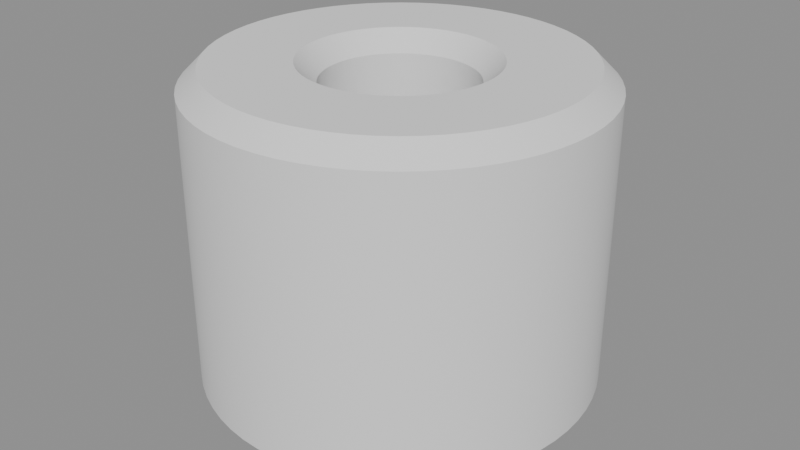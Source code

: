 # Source: bead.blend  (saved by Blender 5.1.30; exported with 4.5.12 LTS)
import bpy
from mathutils import Matrix  # noqa: F401  (used for matrix-valued properties, if any)

bpy.ops.wm.read_factory_settings(use_empty=True)
scene = bpy.context.scene
scene.name = 'Scene'

# ---- meshes
me_beadmesh = bpy.data.meshes.new('BeadMesh')
me_beadmesh.from_pydata([(2.85, 0.0, 0.0), (2.25, 0.0, 0.6), (2.25, 0.0, 9.4), (2.85, 0.0, 10.0), (5.4, 0.0, 10.0), (6.0, 0.0, 9.4), (6.0, 0.0, 0.6), (5.4, 0.0, 0.0), (2.836, 0.2793, 0.0), (2.239, 0.2205, 0.6), (2.239, 0.2205, 9.4), (2.836, 0.2793, 10.0), (5.374, 0.5293, 10.0), (5.971, 0.5881, 9.4), (5.971, 0.5881, 0.6), (5.374, 0.5293, 0.0), (2.795, 0.556, 0.0), (2.207, 0.439, 0.6), (2.207, 0.439, 9.4), (2.795, 0.556, 10.0), (5.296, 1.053, 10.0), (5.885, 1.171, 9.4), (5.885, 1.171, 0.6), (5.296, 1.053, 0.0), (2.727, 0.8273, 0.0), (2.153, 0.6531, 0.6), (2.153, 0.6531, 9.4), (2.727, 0.8273, 10.0), (5.167, 1.568, 10.0), (5.742, 1.742, 9.4), (5.742, 1.742, 0.6), (5.167, 1.568, 0.0), (2.633, 1.091, 0.0), (2.079, 0.861, 0.6), (2.079, 0.861, 9.4), (2.633, 1.091, 10.0), (4.989, 2.066, 10.0), (5.543, 2.296, 9.4), (5.543, 2.296, 0.6), (4.989, 2.066, 0.0), (2.513, 1.343, 0.0), (1.984, 1.061, 0.6), (1.984, 1.061, 9.4), (2.513, 1.343, 10.0), (4.762, 2.546, 10.0), (5.292, 2.828, 9.4), (5.292, 2.828, 0.6), (4.762, 2.546, 0.0), (2.37, 1.583, 0.0), (1.871, 1.25, 0.6), (1.871, 1.25, 9.4), (2.37, 1.583, 10.0), (4.49, 3.0, 10.0), (4.989, 3.333, 9.4), (4.989, 3.333, 0.6), (4.49, 3.0, 0.0), (2.203, 1.808, 0.0), (1.739, 1.427, 0.6), (1.739, 1.427, 9.4), (2.203, 1.808, 10.0), (4.174, 3.426, 10.0), (4.638, 3.806, 9.4), (4.638, 3.806, 0.6), (4.174, 3.426, 0.0), (2.015, 2.015, 0.0), (1.591, 1.591, 0.6), (1.591, 1.591, 9.4), (2.015, 2.015, 10.0), (3.818, 3.818, 10.0), (4.243, 4.243, 9.4), (4.243, 4.243, 0.6), (3.818, 3.818, 0.0), (1.808, 2.203, 0.0), (1.427, 1.739, 0.6), (1.427, 1.739, 9.4), (1.808, 2.203, 10.0), (3.426, 4.174, 10.0), (3.806, 4.638, 9.4), (3.806, 4.638, 0.6), (3.426, 4.174, 0.0), (1.583, 2.37, 0.0), (1.25, 1.871, 0.6), (1.25, 1.871, 9.4), (1.583, 2.37, 10.0), (3.0, 4.49, 10.0), (3.333, 4.989, 9.4), (3.333, 4.989, 0.6), (3.0, 4.49, 0.0), (1.343, 2.513, 0.0), (1.061, 1.984, 0.6), (1.061, 1.984, 9.4), (1.343, 2.513, 10.0), (2.546, 4.762, 10.0), (2.828, 5.292, 9.4), (2.828, 5.292, 0.6), (2.546, 4.762, 0.0), (1.091, 2.633, 0.0), (0.861, 2.079, 0.6), (0.861, 2.079, 9.4), (1.091, 2.633, 10.0), (2.066, 4.989, 10.0), (2.296, 5.543, 9.4), (2.296, 5.543, 0.6), (2.066, 4.989, 0.0), (0.8273, 2.727, 0.0), (0.6531, 2.153, 0.6), (0.6531, 2.153, 9.4), (0.8273, 2.727, 10.0), (1.568, 5.167, 10.0), (1.742, 5.742, 9.4), (1.742, 5.742, 0.6), (1.568, 5.167, 0.0), (0.556, 2.795, 0.0), (0.439, 2.207, 0.6), (0.439, 2.207, 9.4), (0.556, 2.795, 10.0), (1.053, 5.296, 10.0), (1.171, 5.885, 9.4), (1.171, 5.885, 0.6), (1.053, 5.296, 0.0), (0.2793, 2.836, 0.0), (0.2205, 2.239, 0.6), (0.2205, 2.239, 9.4), (0.2793, 2.836, 10.0), (0.5293, 5.374, 10.0), (0.5881, 5.971, 9.4), (0.5881, 5.971, 0.6), (0.5293, 5.374, 0.0), (2.384e-07, 2.85, 0.0), (-2.682e-07, 2.25, 0.6), (-2.682e-07, 2.25, 9.4), (2.384e-07, 2.85, 10.0), (-4.768e-07, 5.4, 10.0), (-2.98e-07, 6.0, 9.4), (-2.98e-07, 6.0, 0.6), (-4.768e-07, 5.4, 0.0), (-0.2793, 2.836, 0.0), (-0.2205, 2.239, 0.6), (-0.2205, 2.239, 9.4), (-0.2793, 2.836, 10.0), (-0.5293, 5.374, 10.0), (-0.5881, 5.971, 9.4), (-0.5881, 5.971, 0.6), (-0.5293, 5.374, 0.0), (-0.556, 2.795, 0.0), (-0.439, 2.207, 0.6), (-0.439, 2.207, 9.4), (-0.556, 2.795, 10.0), (-1.053, 5.296, 10.0), (-1.171, 5.885, 9.4), (-1.171, 5.885, 0.6), (-1.053, 5.296, 0.0), (-0.8273, 2.727, 0.0), (-0.6531, 2.153, 0.6), (-0.6531, 2.153, 9.4), (-0.8273, 2.727, 10.0), (-1.568, 5.167, 10.0), (-1.742, 5.742, 9.4), (-1.742, 5.742, 0.6), (-1.568, 5.167, 0.0), (-1.091, 2.633, 0.0), (-0.861, 2.079, 0.6), (-0.861, 2.079, 9.4), (-1.091, 2.633, 10.0), (-2.066, 4.989, 10.0), (-2.296, 5.543, 9.4), (-2.296, 5.543, 0.6), (-2.066, 4.989, 0.0), (-1.343, 2.513, 0.0), (-1.061, 1.984, 0.6), (-1.061, 1.984, 9.4), (-1.343, 2.513, 10.0), (-2.546, 4.762, 10.0), (-2.828, 5.292, 9.4), (-2.828, 5.292, 0.6), (-2.546, 4.762, 0.0), (-1.583, 2.37, 0.0), (-1.25, 1.871, 0.6), (-1.25, 1.871, 9.4), (-1.583, 2.37, 10.0), (-3.0, 4.49, 10.0), (-3.333, 4.989, 9.4), (-3.333, 4.989, 0.6), (-3.0, 4.49, 0.0), (-1.808, 2.203, 0.0), (-1.427, 1.739, 0.6), (-1.427, 1.739, 9.4), (-1.808, 2.203, 10.0), (-3.426, 4.174, 10.0), (-3.806, 4.638, 9.4), (-3.806, 4.638, 0.6), (-3.426, 4.174, 0.0), (-2.015, 2.015, 0.0), (-1.591, 1.591, 0.6), (-1.591, 1.591, 9.4), (-2.015, 2.015, 10.0), (-3.818, 3.818, 10.0), (-4.243, 4.243, 9.4), (-4.243, 4.243, 0.6), (-3.818, 3.818, 0.0), (-2.203, 1.808, 0.0), (-1.739, 1.427, 0.6), (-1.739, 1.427, 9.4), (-2.203, 1.808, 10.0), (-4.174, 3.426, 10.0), (-4.638, 3.806, 9.4), (-4.638, 3.806, 0.6), (-4.174, 3.426, 0.0), (-2.37, 1.583, 0.0), (-1.871, 1.25, 0.6), (-1.871, 1.25, 9.4), (-2.37, 1.583, 10.0), (-4.49, 3.0, 10.0), (-4.989, 3.333, 9.4), (-4.989, 3.333, 0.6), (-4.49, 3.0, 0.0), (-2.513, 1.343, 0.0), (-1.984, 1.061, 0.6), (-1.984, 1.061, 9.4), (-2.513, 1.343, 10.0), (-4.762, 2.546, 10.0), (-5.292, 2.828, 9.4), (-5.292, 2.828, 0.6), (-4.762, 2.546, 0.0), (-2.633, 1.091, 0.0), (-2.079, 0.861, 0.6), (-2.079, 0.861, 9.4), (-2.633, 1.091, 10.0), (-4.989, 2.066, 10.0), (-5.543, 2.296, 9.4), (-5.543, 2.296, 0.6), (-4.989, 2.066, 0.0), (-2.727, 0.8273, 0.0), (-2.153, 0.6531, 0.6), (-2.153, 0.6531, 9.4), (-2.727, 0.8273, 10.0), (-5.167, 1.568, 10.0), (-5.742, 1.742, 9.4), (-5.742, 1.742, 0.6), (-5.167, 1.568, 0.0), (-2.795, 0.556, 0.0), (-2.207, 0.439, 0.6), (-2.207, 0.439, 9.4), (-2.795, 0.556, 10.0), (-5.296, 1.053, 10.0), (-5.885, 1.171, 9.4), (-5.885, 1.171, 0.6), (-5.296, 1.053, 0.0), (-2.836, 0.2793, 0.0), (-2.239, 0.2205, 0.6), (-2.239, 0.2205, 9.4), (-2.836, 0.2793, 10.0), (-5.374, 0.5293, 10.0), (-5.971, 0.5881, 9.4), (-5.971, 0.5881, 0.6), (-5.374, 0.5293, 0.0), (-2.85, 8.941e-08, 0.0), (-2.25, -3.576e-07, 0.6), (-2.25, -3.576e-07, 9.4), (-2.85, 8.941e-08, 10.0), (-5.4, -1.192e-07, 10.0), (-6.0, -2.384e-07, 9.4), (-6.0, -2.384e-07, 0.6), (-5.4, -1.192e-07, 0.0), (-2.836, -0.2793, 0.0), (-2.239, -0.2205, 0.6), (-2.239, -0.2205, 9.4), (-2.836, -0.2793, 10.0), (-5.374, -0.5293, 10.0), (-5.971, -0.5881, 9.4), (-5.971, -0.5881, 0.6), (-5.374, -0.5293, 0.0), (-2.795, -0.556, 0.0), (-2.207, -0.439, 0.6), (-2.207, -0.439, 9.4), (-2.795, -0.556, 10.0), (-5.296, -1.053, 10.0), (-5.885, -1.171, 9.4), (-5.885, -1.171, 0.6), (-5.296, -1.053, 0.0), (-2.727, -0.8273, 0.0), (-2.153, -0.6531, 0.6), (-2.153, -0.6531, 9.4), (-2.727, -0.8273, 10.0), (-5.167, -1.568, 10.0), (-5.742, -1.742, 9.4), (-5.742, -1.742, 0.6), (-5.167, -1.568, 0.0), (-2.633, -1.091, 0.0), (-2.079, -0.861, 0.6), (-2.079, -0.861, 9.4), (-2.633, -1.091, 10.0), (-4.989, -2.066, 10.0), (-5.543, -2.296, 9.4), (-5.543, -2.296, 0.6), (-4.989, -2.066, 0.0), (-2.513, -1.343, 0.0), (-1.984, -1.061, 0.6), (-1.984, -1.061, 9.4), (-2.513, -1.343, 10.0), (-4.762, -2.546, 10.0), (-5.292, -2.828, 9.4), (-5.292, -2.828, 0.6), (-4.762, -2.546, 0.0), (-2.37, -1.583, 0.0), (-1.871, -1.25, 0.6), (-1.871, -1.25, 9.4), (-2.37, -1.583, 10.0), (-4.49, -3.0, 10.0), (-4.989, -3.333, 9.4), (-4.989, -3.333, 0.6), (-4.49, -3.0, 0.0), (-2.203, -1.808, 0.0), (-1.739, -1.427, 0.6), (-1.739, -1.427, 9.4), (-2.203, -1.808, 10.0), (-4.174, -3.426, 10.0), (-4.638, -3.806, 9.4), (-4.638, -3.806, 0.6), (-4.174, -3.426, 0.0), (-2.015, -2.015, 0.0), (-1.591, -1.591, 0.6), (-1.591, -1.591, 9.4), (-2.015, -2.015, 10.0), (-3.818, -3.818, 10.0), (-4.243, -4.243, 9.4), (-4.243, -4.243, 0.6), (-3.818, -3.818, 0.0), (-1.808, -2.203, 0.0), (-1.427, -1.739, 0.6), (-1.427, -1.739, 9.4), (-1.808, -2.203, 10.0), (-3.426, -4.174, 10.0), (-3.806, -4.638, 9.4), (-3.806, -4.638, 0.6), (-3.426, -4.174, 0.0), (-1.583, -2.37, 0.0), (-1.25, -1.871, 0.6), (-1.25, -1.871, 9.4), (-1.583, -2.37, 10.0), (-3.0, -4.49, 10.0), (-3.333, -4.989, 9.4), (-3.333, -4.989, 0.6), (-3.0, -4.49, 0.0), (-1.343, -2.513, 0.0), (-1.061, -1.984, 0.6), (-1.061, -1.984, 9.4), (-1.343, -2.513, 10.0), (-2.546, -4.762, 10.0), (-2.828, -5.292, 9.4), (-2.828, -5.292, 0.6), (-2.546, -4.762, 0.0), (-1.091, -2.633, 0.0), (-0.861, -2.079, 0.6), (-0.861, -2.079, 9.4), (-1.091, -2.633, 10.0), (-2.066, -4.989, 10.0), (-2.296, -5.543, 9.4), (-2.296, -5.543, 0.6), (-2.066, -4.989, 0.0), (-0.8273, -2.727, 0.0), (-0.6531, -2.153, 0.6), (-0.6531, -2.153, 9.4), (-0.8273, -2.727, 10.0), (-1.568, -5.167, 10.0), (-1.742, -5.742, 9.4), (-1.742, -5.742, 0.6), (-1.568, -5.167, 0.0), (-0.556, -2.795, 0.0), (-0.439, -2.207, 0.6), (-0.439, -2.207, 9.4), (-0.556, -2.795, 10.0), (-1.053, -5.296, 10.0), (-1.171, -5.885, 9.4), (-1.171, -5.885, 0.6), (-1.053, -5.296, 0.0), (-0.2793, -2.836, 0.0), (-0.2205, -2.239, 0.6), (-0.2205, -2.239, 9.4), (-0.2793, -2.836, 10.0), (-0.5293, -5.374, 10.0), (-0.5881, -5.971, 9.4), (-0.5881, -5.971, 0.6), (-0.5293, -5.374, 0.0), (-2.98e-07, -2.85, 0.0), (3.129e-07, -2.25, 0.6), (3.129e-07, -2.25, 9.4), (-2.98e-07, -2.85, 10.0), (-1.013e-06, -5.4, 10.0), (-5.96e-07, -6.0, 9.4), (-5.96e-07, -6.0, 0.6), (-1.013e-06, -5.4, 0.0), (0.2793, -2.836, 0.0), (0.2205, -2.239, 0.6), (0.2205, -2.239, 9.4), (0.2793, -2.836, 10.0), (0.5293, -5.374, 10.0), (0.5881, -5.971, 9.4), (0.5881, -5.971, 0.6), (0.5293, -5.374, 0.0), (0.556, -2.795, 0.0), (0.439, -2.207, 0.6), (0.439, -2.207, 9.4), (0.556, -2.795, 10.0), (1.053, -5.296, 10.0), (1.171, -5.885, 9.4), (1.171, -5.885, 0.6), (1.053, -5.296, 0.0), (0.8273, -2.727, 0.0), (0.6531, -2.153, 0.6), (0.6531, -2.153, 9.4), (0.8273, -2.727, 10.0), (1.568, -5.167, 10.0), (1.742, -5.742, 9.4), (1.742, -5.742, 0.6), (1.568, -5.167, 0.0), (1.091, -2.633, 0.0), (0.861, -2.079, 0.6), (0.861, -2.079, 9.4), (1.091, -2.633, 10.0), (2.066, -4.989, 10.0), (2.296, -5.543, 9.4), (2.296, -5.543, 0.6), (2.066, -4.989, 0.0), (1.343, -2.513, 0.0), (1.061, -1.984, 0.6), (1.061, -1.984, 9.4), (1.343, -2.513, 10.0), (2.546, -4.762, 10.0), (2.828, -5.292, 9.4), (2.828, -5.292, 0.6), (2.546, -4.762, 0.0), (1.583, -2.37, 0.0), (1.25, -1.871, 0.6), (1.25, -1.871, 9.4), (1.583, -2.37, 10.0), (3.0, -4.49, 10.0), (3.333, -4.989, 9.4), (3.333, -4.989, 0.6), (3.0, -4.49, 0.0), (1.808, -2.203, 0.0), (1.427, -1.739, 0.6), (1.427, -1.739, 9.4), (1.808, -2.203, 10.0), (3.426, -4.174, 10.0), (3.806, -4.638, 9.4), (3.806, -4.638, 0.6), (3.426, -4.174, 0.0), (2.015, -2.015, 0.0), (1.591, -1.591, 0.6), (1.591, -1.591, 9.4), (2.015, -2.015, 10.0), (3.818, -3.818, 10.0), (4.243, -4.243, 9.4), (4.243, -4.243, 0.6), (3.818, -3.818, 0.0), (2.203, -1.808, 0.0), (1.739, -1.427, 0.6), (1.739, -1.427, 9.4), (2.203, -1.808, 10.0), (4.174, -3.426, 10.0), (4.638, -3.806, 9.4), (4.638, -3.806, 0.6), (4.174, -3.426, 0.0), (2.37, -1.583, 0.0), (1.871, -1.25, 0.6), (1.871, -1.25, 9.4), (2.37, -1.583, 10.0), (4.49, -3.0, 10.0), (4.989, -3.333, 9.4), (4.989, -3.333, 0.6), (4.49, -3.0, 0.0), (2.513, -1.343, 0.0), (1.984, -1.061, 0.6), (1.984, -1.061, 9.4), (2.513, -1.343, 10.0), (4.762, -2.546, 10.0), (5.292, -2.828, 9.4), (5.292, -2.828, 0.6), (4.762, -2.546, 0.0), (2.633, -1.091, 0.0), (2.079, -0.861, 0.6), (2.079, -0.861, 9.4), (2.633, -1.091, 10.0), (4.989, -2.066, 10.0), (5.543, -2.296, 9.4), (5.543, -2.296, 0.6), (4.989, -2.066, 0.0), (2.727, -0.8273, 0.0), (2.153, -0.6531, 0.6), (2.153, -0.6531, 9.4), (2.727, -0.8273, 10.0), (5.167, -1.568, 10.0), (5.742, -1.742, 9.4), (5.742, -1.742, 0.6), (5.167, -1.568, 0.0), (2.795, -0.556, 0.0), (2.207, -0.439, 0.6), (2.207, -0.439, 9.4), (2.795, -0.556, 10.0), (5.296, -1.053, 10.0), (5.885, -1.171, 9.4), (5.885, -1.171, 0.6), (5.296, -1.053, 0.0), (2.836, -0.2793, 0.0), (2.239, -0.2205, 0.6), (2.239, -0.2205, 9.4), (2.836, -0.2793, 10.0), (5.374, -0.5293, 10.0), (5.971, -0.5881, 9.4), (5.971, -0.5881, 0.6), (5.374, -0.5293, 0.0)], [], [(6, 7, 15, 14), (4, 5, 13, 12), (2, 3, 11, 10), (0, 1, 9, 8), (7, 0, 8, 15), (5, 6, 14, 13), (3, 4, 12, 11), (1, 2, 10, 9), (8, 9, 17, 16), (15, 8, 16, 23), (13, 14, 22, 21), (11, 12, 20, 19), (9, 10, 18, 17), (14, 15, 23, 22), (12, 13, 21, 20), (10, 11, 19, 18), (22, 23, 31, 30), (20, 21, 29, 28), (18, 19, 27, 26), (16, 17, 25, 24), (23, 16, 24, 31), (21, 22, 30, 29), (19, 20, 28, 27), (17, 18, 26, 25), (25, 26, 34, 33), (30, 31, 39, 38), (28, 29, 37, 36), (26, 27, 35, 34), (24, 25, 33, 32), (31, 24, 32, 39), (29, 30, 38, 37), (27, 28, 36, 35), (39, 32, 40, 47), (37, 38, 46, 45), (35, 36, 44, 43), (33, 34, 42, 41), (38, 39, 47, 46), (36, 37, 45, 44), (34, 35, 43, 42), (32, 33, 41, 40), (42, 43, 51, 50), (40, 41, 49, 48), (47, 40, 48, 55), (45, 46, 54, 53), (43, 44, 52, 51), (41, 42, 50, 49), (46, 47, 55, 54), (44, 45, 53, 52), (54, 55, 63, 62), (52, 53, 61, 60), (50, 51, 59, 58), (48, 49, 57, 56), (55, 48, 56, 63), (53, 54, 62, 61), (51, 52, 60, 59), (49, 50, 58, 57), (59, 60, 68, 67), (57, 58, 66, 65), (62, 63, 71, 70), (60, 61, 69, 68), (58, 59, 67, 66), (56, 57, 65, 64), (63, 56, 64, 71), (61, 62, 70, 69), (71, 64, 72, 79), (69, 70, 78, 77), (67, 68, 76, 75), (65, 66, 74, 73), (70, 71, 79, 78), (68, 69, 77, 76), (66, 67, 75, 74), (64, 65, 73, 72), (76, 77, 85, 84), (74, 75, 83, 82), (72, 73, 81, 80), (79, 72, 80, 87), (77, 78, 86, 85), (75, 76, 84, 83), (73, 74, 82, 81), (78, 79, 87, 86), (86, 87, 95, 94), (84, 85, 93, 92), (82, 83, 91, 90), (80, 81, 89, 88), (87, 80, 88, 95), (85, 86, 94, 93), (83, 84, 92, 91), (81, 82, 90, 89), (93, 94, 102, 101), (91, 92, 100, 99), (89, 90, 98, 97), (94, 95, 103, 102), (92, 93, 101, 100), (90, 91, 99, 98), (88, 89, 97, 96), (95, 88, 96, 103), (96, 97, 105, 104), (103, 96, 104, 111), (101, 102, 110, 109), (99, 100, 108, 107), (97, 98, 106, 105), (102, 103, 111, 110), (100, 101, 109, 108), (98, 99, 107, 106), (110, 111, 119, 118), (108, 109, 117, 116), (106, 107, 115, 114), (104, 105, 113, 112), (111, 104, 112, 119), (109, 110, 118, 117), (107, 108, 116, 115), (105, 106, 114, 113), (113, 114, 122, 121), (118, 119, 127, 126), (116, 117, 125, 124), (114, 115, 123, 122), (112, 113, 121, 120), (119, 112, 120, 127), (117, 118, 126, 125), (115, 116, 124, 123), (127, 120, 128, 135), (125, 126, 134, 133), (123, 124, 132, 131), (121, 122, 130, 129), (126, 127, 135, 134), (124, 125, 133, 132), (122, 123, 131, 130), (120, 121, 129, 128), (130, 131, 139, 138), (128, 129, 137, 136), (135, 128, 136, 143), (133, 134, 142, 141), (131, 132, 140, 139), (129, 130, 138, 137), (134, 135, 143, 142), (132, 133, 141, 140), (142, 143, 151, 150), (140, 141, 149, 148), (138, 139, 147, 146), (136, 137, 145, 144), (143, 136, 144, 151), (141, 142, 150, 149), (139, 140, 148, 147), (137, 138, 146, 145), (147, 148, 156, 155), (145, 146, 154, 153), (150, 151, 159, 158), (148, 149, 157, 156), (146, 147, 155, 154), (144, 145, 153, 152), (151, 144, 152, 159), (149, 150, 158, 157), (159, 152, 160, 167), (157, 158, 166, 165), (155, 156, 164, 163), (153, 154, 162, 161), (158, 159, 167, 166), (156, 157, 165, 164), (154, 155, 163, 162), (152, 153, 161, 160), (164, 165, 173, 172), (162, 163, 171, 170), (160, 161, 169, 168), (167, 160, 168, 175), (165, 166, 174, 173), (163, 164, 172, 171), (161, 162, 170, 169), (166, 167, 175, 174), (174, 175, 183, 182), (172, 173, 181, 180), (170, 171, 179, 178), (168, 169, 177, 176), (175, 168, 176, 183), (173, 174, 182, 181), (171, 172, 180, 179), (169, 170, 178, 177), (181, 182, 190, 189), (179, 180, 188, 187), (177, 178, 186, 185), (182, 183, 191, 190), (180, 181, 189, 188), (178, 179, 187, 186), (176, 177, 185, 184), (183, 176, 184, 191), (184, 185, 193, 192), (191, 184, 192, 199), (189, 190, 198, 197), (187, 188, 196, 195), (185, 186, 194, 193), (190, 191, 199, 198), (188, 189, 197, 196), (186, 187, 195, 194), (198, 199, 207, 206), (196, 197, 205, 204), (194, 195, 203, 202), (192, 193, 201, 200), (199, 192, 200, 207), (197, 198, 206, 205), (195, 196, 204, 203), (193, 194, 202, 201), (201, 202, 210, 209), (206, 207, 215, 214), (204, 205, 213, 212), (202, 203, 211, 210), (200, 201, 209, 208), (207, 200, 208, 215), (205, 206, 214, 213), (203, 204, 212, 211), (215, 208, 216, 223), (213, 214, 222, 221), (211, 212, 220, 219), (209, 210, 218, 217), (214, 215, 223, 222), (212, 213, 221, 220), (210, 211, 219, 218), (208, 209, 217, 216), (218, 219, 227, 226), (216, 217, 225, 224), (223, 216, 224, 231), (221, 222, 230, 229), (219, 220, 228, 227), (217, 218, 226, 225), (222, 223, 231, 230), (220, 221, 229, 228), (230, 231, 239, 238), (228, 229, 237, 236), (226, 227, 235, 234), (224, 225, 233, 232), (231, 224, 232, 239), (229, 230, 238, 237), (227, 228, 236, 235), (225, 226, 234, 233), (235, 236, 244, 243), (233, 234, 242, 241), (238, 239, 247, 246), (236, 237, 245, 244), (234, 235, 243, 242), (232, 233, 241, 240), (239, 232, 240, 247), (237, 238, 246, 245), (247, 240, 248, 255), (245, 246, 254, 253), (243, 244, 252, 251), (241, 242, 250, 249), (246, 247, 255, 254), (244, 245, 253, 252), (242, 243, 251, 250), (240, 241, 249, 248), (252, 253, 261, 260), (250, 251, 259, 258), (248, 249, 257, 256), (255, 248, 256, 263), (253, 254, 262, 261), (251, 252, 260, 259), (249, 250, 258, 257), (254, 255, 263, 262), (262, 263, 271, 270), (260, 261, 269, 268), (258, 259, 267, 266), (256, 257, 265, 264), (263, 256, 264, 271), (261, 262, 270, 269), (259, 260, 268, 267), (257, 258, 266, 265), (269, 270, 278, 277), (267, 268, 276, 275), (265, 266, 274, 273), (270, 271, 279, 278), (268, 269, 277, 276), (266, 267, 275, 274), (264, 265, 273, 272), (271, 264, 272, 279), (272, 273, 281, 280), (279, 272, 280, 287), (277, 278, 286, 285), (275, 276, 284, 283), (273, 274, 282, 281), (278, 279, 287, 286), (276, 277, 285, 284), (274, 275, 283, 282), (286, 287, 295, 294), (284, 285, 293, 292), (282, 283, 291, 290), (280, 281, 289, 288), (287, 280, 288, 295), (285, 286, 294, 293), (283, 284, 292, 291), (281, 282, 290, 289), (289, 290, 298, 297), (294, 295, 303, 302), (292, 293, 301, 300), (290, 291, 299, 298), (288, 289, 297, 296), (295, 288, 296, 303), (293, 294, 302, 301), (291, 292, 300, 299), (303, 296, 304, 311), (301, 302, 310, 309), (299, 300, 308, 307), (297, 298, 306, 305), (302, 303, 311, 310), (300, 301, 309, 308), (298, 299, 307, 306), (296, 297, 305, 304), (306, 307, 315, 314), (304, 305, 313, 312), (311, 304, 312, 319), (309, 310, 318, 317), (307, 308, 316, 315), (305, 306, 314, 313), (310, 311, 319, 318), (308, 309, 317, 316), (318, 319, 327, 326), (316, 317, 325, 324), (314, 315, 323, 322), (312, 313, 321, 320), (319, 312, 320, 327), (317, 318, 326, 325), (315, 316, 324, 323), (313, 314, 322, 321), (323, 324, 332, 331), (321, 322, 330, 329), (326, 327, 335, 334), (324, 325, 333, 332), (322, 323, 331, 330), (320, 321, 329, 328), (327, 320, 328, 335), (325, 326, 334, 333), (335, 328, 336, 343), (333, 334, 342, 341), (331, 332, 340, 339), (329, 330, 338, 337), (334, 335, 343, 342), (332, 333, 341, 340), (330, 331, 339, 338), (328, 329, 337, 336), (340, 341, 349, 348), (338, 339, 347, 346), (336, 337, 345, 344), (343, 336, 344, 351), (341, 342, 350, 349), (339, 340, 348, 347), (337, 338, 346, 345), (342, 343, 351, 350), (350, 351, 359, 358), (348, 349, 357, 356), (346, 347, 355, 354), (344, 345, 353, 352), (351, 344, 352, 359), (349, 350, 358, 357), (347, 348, 356, 355), (345, 346, 354, 353), (357, 358, 366, 365), (355, 356, 364, 363), (353, 354, 362, 361), (358, 359, 367, 366), (356, 357, 365, 364), (354, 355, 363, 362), (352, 353, 361, 360), (359, 352, 360, 367), (360, 361, 369, 368), (367, 360, 368, 375), (365, 366, 374, 373), (363, 364, 372, 371), (361, 362, 370, 369), (366, 367, 375, 374), (364, 365, 373, 372), (362, 363, 371, 370), (374, 375, 383, 382), (372, 373, 381, 380), (370, 371, 379, 378), (368, 369, 377, 376), (375, 368, 376, 383), (373, 374, 382, 381), (371, 372, 380, 379), (369, 370, 378, 377), (377, 378, 386, 385), (382, 383, 391, 390), (380, 381, 389, 388), (378, 379, 387, 386), (376, 377, 385, 384), (383, 376, 384, 391), (381, 382, 390, 389), (379, 380, 388, 387), (391, 384, 392, 399), (389, 390, 398, 397), (387, 388, 396, 395), (385, 386, 394, 393), (390, 391, 399, 398), (388, 389, 397, 396), (386, 387, 395, 394), (384, 385, 393, 392), (394, 395, 403, 402), (392, 393, 401, 400), (399, 392, 400, 407), (397, 398, 406, 405), (395, 396, 404, 403), (393, 394, 402, 401), (398, 399, 407, 406), (396, 397, 405, 404), (406, 407, 415, 414), (404, 405, 413, 412), (402, 403, 411, 410), (400, 401, 409, 408), (407, 400, 408, 415), (405, 406, 414, 413), (403, 404, 412, 411), (401, 402, 410, 409), (411, 412, 420, 419), (409, 410, 418, 417), (414, 415, 423, 422), (412, 413, 421, 420), (410, 411, 419, 418), (408, 409, 417, 416), (415, 408, 416, 423), (413, 414, 422, 421), (423, 416, 424, 431), (421, 422, 430, 429), (419, 420, 428, 427), (417, 418, 426, 425), (422, 423, 431, 430), (420, 421, 429, 428), (418, 419, 427, 426), (416, 417, 425, 424), (428, 429, 437, 436), (426, 427, 435, 434), (424, 425, 433, 432), (431, 424, 432, 439), (429, 430, 438, 437), (427, 428, 436, 435), (425, 426, 434, 433), (430, 431, 439, 438), (438, 439, 447, 446), (436, 437, 445, 444), (434, 435, 443, 442), (432, 433, 441, 440), (439, 432, 440, 447), (437, 438, 446, 445), (435, 436, 444, 443), (433, 434, 442, 441), (445, 446, 454, 453), (443, 444, 452, 451), (441, 442, 450, 449), (446, 447, 455, 454), (444, 445, 453, 452), (442, 443, 451, 450), (440, 441, 449, 448), (447, 440, 448, 455), (448, 449, 457, 456), (455, 448, 456, 463), (453, 454, 462, 461), (451, 452, 460, 459), (449, 450, 458, 457), (454, 455, 463, 462), (452, 453, 461, 460), (450, 451, 459, 458), (462, 463, 471, 470), (460, 461, 469, 468), (458, 459, 467, 466), (456, 457, 465, 464), (463, 456, 464, 471), (461, 462, 470, 469), (459, 460, 468, 467), (457, 458, 466, 465), (465, 466, 474, 473), (470, 471, 479, 478), (468, 469, 477, 476), (466, 467, 475, 474), (464, 465, 473, 472), (471, 464, 472, 479), (469, 470, 478, 477), (467, 468, 476, 475), (479, 472, 480, 487), (477, 478, 486, 485), (475, 476, 484, 483), (473, 474, 482, 481), (478, 479, 487, 486), (476, 477, 485, 484), (474, 475, 483, 482), (472, 473, 481, 480), (482, 483, 491, 490), (480, 481, 489, 488), (487, 480, 488, 495), (485, 486, 494, 493), (483, 484, 492, 491), (481, 482, 490, 489), (486, 487, 495, 494), (484, 485, 493, 492), (494, 495, 503, 502), (492, 493, 501, 500), (490, 491, 499, 498), (488, 489, 497, 496), (495, 488, 496, 503), (493, 494, 502, 501), (491, 492, 500, 499), (489, 490, 498, 497), (499, 500, 508, 507), (497, 498, 506, 505), (502, 503, 511, 510), (500, 501, 509, 508), (498, 499, 507, 506), (496, 497, 505, 504), (503, 496, 504, 511), (501, 502, 510, 509), (511, 504, 0, 7), (509, 510, 6, 5), (507, 508, 4, 3), (505, 506, 2, 1), (510, 511, 7, 6), (508, 509, 5, 4), (506, 507, 3, 2), (504, 505, 1, 0)])
me_beadmesh.polygons.foreach_set('use_smooth', [True] * 512)
_k = set([(0, 8), (0, 504), (1, 9), (1, 505), (2, 10), (2, 506), (3, 11), (3, 507), (4, 12), (4, 508), (5, 13), (5, 509), (6, 14), (6, 510), (7, 15), (7, 511), (8, 16), (9, 17), (10, 18), (11, 19), (12, 20), (13, 21), (14, 22), (15, 23), (16, 24), (17, 25), (18, 26), (19, 27), (20, 28), (21, 29), (22, 30), (23, 31), (24, 32), (25, 33), (26, 34), (27, 35), (28, 36), (29, 37), (30, 38), (31, 39), (32, 40), (33, 41), (34, 42), (35, 43), (36, 44), (37, 45), (38, 46), (39, 47), (40, 48), (41, 49), (42, 50), (43, 51), (44, 52), (45, 53), (46, 54), (47, 55), (48, 56), (49, 57), (50, 58), (51, 59), (52, 60), (53, 61), (54, 62), (55, 63), (56, 64), (57, 65), (58, 66), (59, 67), (60, 68), (61, 69), (62, 70), (63, 71), (64, 72), (65, 73), (66, 74), (67, 75), (68, 76), (69, 77), (70, 78), (71, 79), (72, 80), (73, 81), (74, 82), (75, 83), (76, 84), (77, 85), (78, 86), (79, 87), (80, 88), (81, 89), (82, 90), (83, 91), (84, 92), (85, 93), (86, 94), (87, 95), (88, 96), (89, 97), (90, 98), (91, 99), (92, 100), (93, 101), (94, 102), (95, 103), (96, 104), (97, 105), (98, 106), (99, 107), (100, 108), (101, 109), (102, 110), (103, 111), (104, 112), (105, 113), (106, 114), (107, 115), (108, 116), (109, 117), (110, 118), (111, 119), (112, 120), (113, 121), (114, 122), (115, 123), (116, 124), (117, 125), (118, 126), (119, 127), (120, 128), (121, 129), (122, 130), (123, 131), (124, 132), (125, 133), (126, 134), (127, 135), (128, 136), (129, 137), (130, 138), (131, 139), (132, 140), (133, 141), (134, 142), (135, 143), (136, 144), (137, 145), (138, 146), (139, 147), (140, 148), (141, 149), (142, 150), (143, 151), (144, 152), (145, 153), (146, 154), (147, 155), (148, 156), (149, 157), (150, 158), (151, 159), (152, 160), (153, 161), (154, 162), (155, 163), (156, 164), (157, 165), (158, 166), (159, 167), (160, 168), (161, 169), (162, 170), (163, 171), (164, 172), (165, 173), (166, 174), (167, 175), (168, 176), (169, 177), (170, 178), (171, 179), (172, 180), (173, 181), (174, 182), (175, 183), (176, 184), (177, 185), (178, 186), (179, 187), (180, 188), (181, 189), (182, 190), (183, 191), (184, 192), (185, 193), (186, 194), (187, 195), (188, 196), (189, 197), (190, 198), (191, 199), (192, 200), (193, 201), (194, 202), (195, 203), (196, 204), (197, 205), (198, 206), (199, 207), (200, 208), (201, 209), (202, 210), (203, 211), (204, 212), (205, 213), (206, 214), (207, 215), (208, 216), (209, 217), (210, 218), (211, 219), (212, 220), (213, 221), (214, 222), (215, 223), (216, 224), (217, 225), (218, 226), (219, 227), (220, 228), (221, 229), (222, 230), (223, 231), (224, 232), (225, 233), (226, 234), (227, 235), (228, 236), (229, 237), (230, 238), (231, 239), (232, 240), (233, 241), (234, 242), (235, 243), (236, 244), (237, 245), (238, 246), (239, 247), (240, 248), (241, 249), (242, 250), (243, 251), (244, 252), (245, 253), (246, 254), (247, 255), (248, 256), (249, 257), (250, 258), (251, 259), (252, 260), (253, 261), (254, 262), (255, 263), (256, 264), (257, 265), (258, 266), (259, 267), (260, 268), (261, 269), (262, 270), (263, 271), (264, 272), (265, 273), (266, 274), (267, 275), (268, 276), (269, 277), (270, 278), (271, 279), (272, 280), (273, 281), (274, 282), (275, 283), (276, 284), (277, 285), (278, 286), (279, 287), (280, 288), (281, 289), (282, 290), (283, 291), (284, 292), (285, 293), (286, 294), (287, 295), (288, 296), (289, 297), (290, 298), (291, 299), (292, 300), (293, 301), (294, 302), (295, 303), (296, 304), (297, 305), (298, 306), (299, 307), (300, 308), (301, 309), (302, 310), (303, 311), (304, 312), (305, 313), (306, 314), (307, 315), (308, 316), (309, 317), (310, 318), (311, 319), (312, 320), (313, 321), (314, 322), (315, 323), (316, 324), (317, 325), (318, 326), (319, 327), (320, 328), (321, 329), (322, 330), (323, 331), (324, 332), (325, 333), (326, 334), (327, 335), (328, 336), (329, 337), (330, 338), (331, 339), (332, 340), (333, 341), (334, 342), (335, 343), (336, 344), (337, 345), (338, 346), (339, 347), (340, 348), (341, 349), (342, 350), (343, 351), (344, 352), (345, 353), (346, 354), (347, 355), (348, 356), (349, 357), (350, 358), (351, 359), (352, 360), (353, 361), (354, 362), (355, 363), (356, 364), (357, 365), (358, 366), (359, 367), (360, 368), (361, 369), (362, 370), (363, 371), (364, 372), (365, 373), (366, 374), (367, 375), (368, 376), (369, 377), (370, 378), (371, 379), (372, 380), (373, 381), (374, 382), (375, 383), (376, 384), (377, 385), (378, 386), (379, 387), (380, 388), (381, 389), (382, 390), (383, 391), (384, 392), (385, 393), (386, 394), (387, 395), (388, 396), (389, 397), (390, 398), (391, 399), (392, 400), (393, 401), (394, 402), (395, 403), (396, 404), (397, 405), (398, 406), (399, 407), (400, 408), (401, 409), (402, 410), (403, 411), (404, 412), (405, 413), (406, 414), (407, 415), (408, 416), (409, 417), (410, 418), (411, 419), (412, 420), (413, 421), (414, 422), (415, 423), (416, 424), (417, 425), (418, 426), (419, 427), (420, 428), (421, 429), (422, 430), (423, 431), (424, 432), (425, 433), (426, 434), (427, 435), (428, 436), (429, 437), (430, 438), (431, 439), (432, 440), (433, 441), (434, 442), (435, 443), (436, 444), (437, 445), (438, 446), (439, 447), (440, 448), (441, 449), (442, 450), (443, 451), (444, 452), (445, 453), (446, 454), (447, 455), (448, 456), (449, 457), (450, 458), (451, 459), (452, 460), (453, 461), (454, 462), (455, 463), (456, 464), (457, 465), (458, 466), (459, 467), (460, 468), (461, 469), (462, 470), (463, 471), (464, 472), (465, 473), (466, 474), (467, 475), (468, 476), (469, 477), (470, 478), (471, 479), (472, 480), (473, 481), (474, 482), (475, 483), (476, 484), (477, 485), (478, 486), (479, 487), (480, 488), (481, 489), (482, 490), (483, 491), (484, 492), (485, 493), (486, 494), (487, 495), (488, 496), (489, 497), (490, 498), (491, 499), (492, 500), (493, 501), (494, 502), (495, 503), (496, 504), (497, 505), (498, 506), (499, 507), (500, 508), (501, 509), (502, 510), (503, 511)])
me_beadmesh.attributes.new('sharp_edge', 'BOOLEAN', 'EDGE').data.foreach_set('value', [ (min(e.vertices), max(e.vertices)) in _k for e in me_beadmesh.edges])
me_beadmesh.update()

# ---- objects
ob_bead = bpy.data.objects.new('Bead', me_beadmesh)

# ---- transforms, parenting, visibility, modifiers, constraints
ob_bead.location = (0.0, 0.0, 0.0)

# ---- collection membership
scene.collection.objects.link(ob_bead)

# ---- scene / render settings (as saved in the file)
scene.frame_start = 1; scene.frame_end = 250; scene.frame_set(1)
scene.render.engine = 'BLENDER_EEVEE_NEXT'
scene.render.bake_bias = 0.0
scene.render.bake_samples = 0
scene.cycles.sampling_pattern = 'TABULATED_SOBOL'
scene.eevee.use_volume_custom_range = False
scene.unit_settings.scale_length = 0.001
bpy.context.view_layer.update()

# ---- added for rendering (the .blend has no active camera and no usable light): camera, sun + grey world if the file has none
cam_auto = bpy.data.cameras.new('AutoCamera')
cam_auto.lens = 50.0
cam_auto.sensor_width = 36.0
cam_auto.clip_end = 1000.0
ob_auto_camera = bpy.data.objects.new('AutoCamera', cam_auto)
scene.collection.objects.link(ob_auto_camera)
ob_auto_camera.location = (18.2248, -21.8698, 19.5798)
ob_auto_camera.rotation_euler = (1.09748, -7.21219e-08, 0.694738)
scene.camera = ob_auto_camera
light_auto_sun = bpy.data.lights.new('AutoSun', 'SUN')
light_auto_sun.energy = 3.0
light_auto_sun.angle = 0.0523599
ob_auto_sun = bpy.data.objects.new('AutoSun', light_auto_sun)
scene.collection.objects.link(ob_auto_sun)
ob_auto_sun.rotation_euler = (0.872665, 0.174533, 0.523599)
if scene.world is None:
    world_auto = bpy.data.worlds.new('AutoWorld')
    world_auto.color = (0.3, 0.3, 0.3)
    scene.world = world_auto
bpy.context.view_layer.update()

